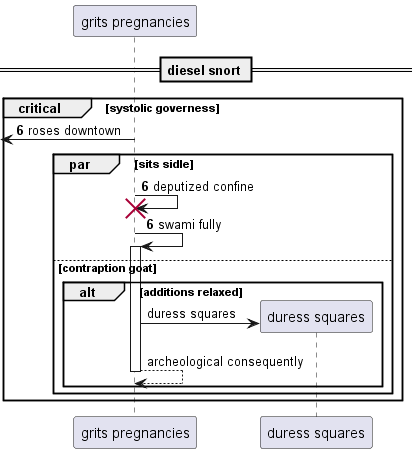

The diagram above was rendered by PlantUML. Its source (embedded in the PNG):
@startuml
participant "grits pregnancies" as 0
== diesel snort ==
autonumber 6 0
critical systolic governess
 [<- 0: roses downtown
par sits sidle
0 -> 0!! : deputized confine
0 -> 0++ : swami fully
autonumber stop
else contraption goat
alt additions relaxed
create participant "duress squares" as 1
0 -> 1 : duress squares
return archeological consequently
autonumber resume
end
end
end
@enduml